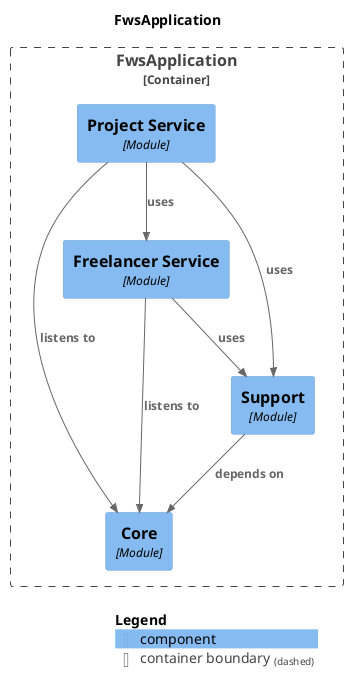

The diagram above was rendered by PlantUML. Its source (embedded in the PNG):
@startuml
set separator none
title FwsApplication

top to bottom direction

!include <C4/C4>
!include <C4/C4_Context>
!include <C4/C4_Component>

Container_Boundary("FwsApplication.FwsApplication_boundary", "FwsApplication", $tags="") {
  Component(FwsApplication.FwsApplication.Core, "Core", $techn="Module", $descr="", $tags="", $link="")
  Component(FwsApplication.FwsApplication.ProjectService, "Project Service", $techn="Module", $descr="", $tags="", $link="")
  Component(FwsApplication.FwsApplication.FreelancerService, "Freelancer Service", $techn="Module", $descr="", $tags="", $link="")
  Component(FwsApplication.FwsApplication.Support, "Support", $techn="Module", $descr="", $tags="", $link="")
}

Rel(FwsApplication.FwsApplication.ProjectService, FwsApplication.FwsApplication.Support, "uses", $techn="", $tags="", $link="")
Rel(FwsApplication.FwsApplication.ProjectService, FwsApplication.FwsApplication.FreelancerService, "uses", $techn="", $tags="", $link="")
Rel(FwsApplication.FwsApplication.FreelancerService, FwsApplication.FwsApplication.Core, "listens to", $techn="", $tags="", $link="")
Rel(FwsApplication.FwsApplication.FreelancerService, FwsApplication.FwsApplication.Support, "uses", $techn="", $tags="", $link="")
Rel(FwsApplication.FwsApplication.Support, FwsApplication.FwsApplication.Core, "depends on", $techn="", $tags="", $link="")
Rel(FwsApplication.FwsApplication.ProjectService, FwsApplication.FwsApplication.Core, "listens to", $techn="", $tags="", $link="")

SHOW_LEGEND(true)
@enduml